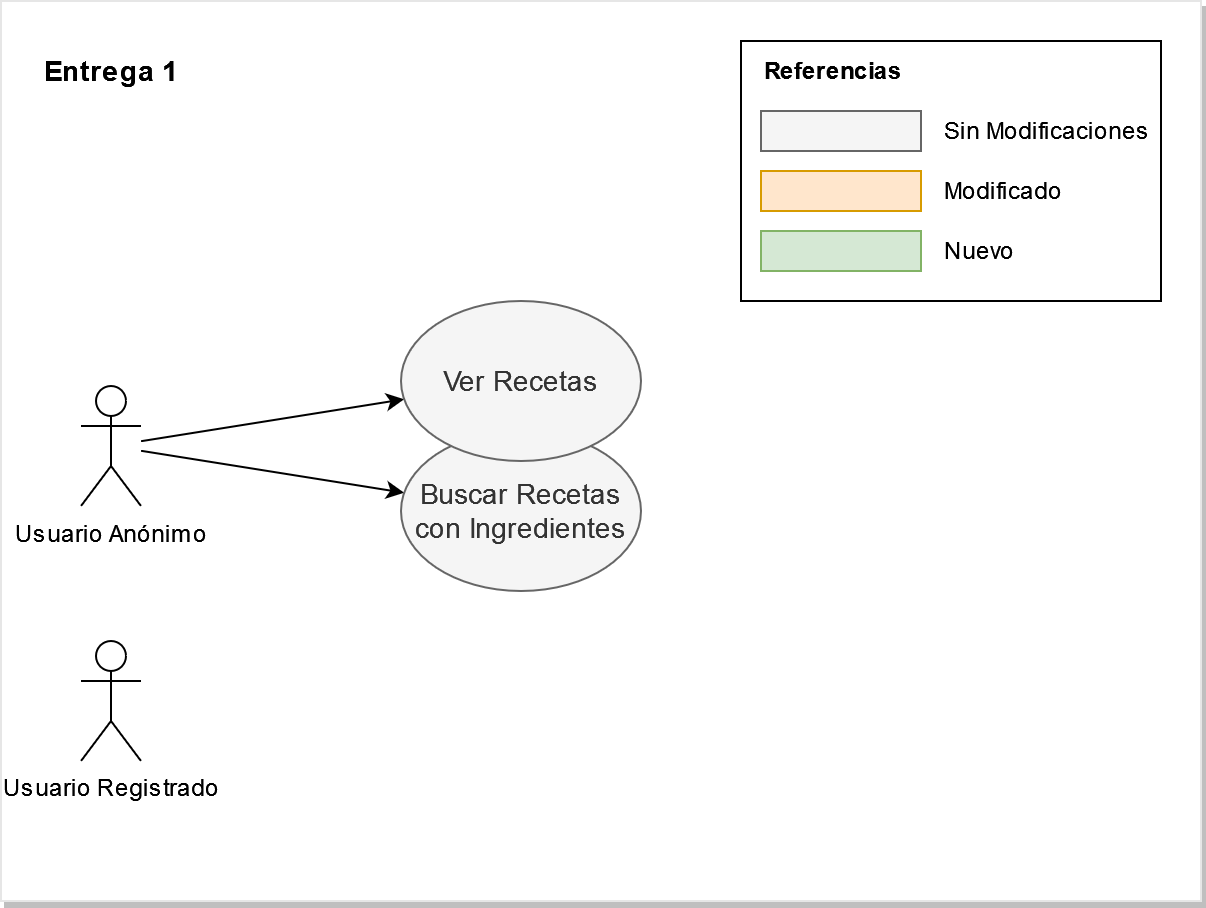

The diagram above was exported from draw.io. Its source (the exported page's mxGraphModel, read from the mxfile embedded in the PNG):
<mxGraphModel dx="1422" dy="780" grid="1" gridSize="10" guides="1" tooltips="1" connect="1" arrows="1" fold="1" page="1" pageScale="1" pageWidth="827" pageHeight="1169" math="0" shadow="0">
  <root>
    <mxCell id="EvsJLosyHf748WDn1Ue6-0" />
    <mxCell id="EvsJLosyHf748WDn1Ue6-1" parent="EvsJLosyHf748WDn1Ue6-0" />
    <mxCell id="wZQ_Mwpd7q8OXCR6tNrf-0" value="" style="rounded=0;whiteSpace=wrap;html=1;fontSize=14;align=center;verticalAlign=middle;strokeColor=#E6E6E6;shadow=1;" parent="EvsJLosyHf748WDn1Ue6-1" vertex="1">
      <mxGeometry x="20" y="20" width="600" height="450" as="geometry" />
    </mxCell>
    <mxCell id="EvsJLosyHf748WDn1Ue6-3" style="edgeStyle=none;rounded=0;orthogonalLoop=1;jettySize=auto;html=1;fontSize=14;" parent="EvsJLosyHf748WDn1Ue6-1" source="EvsJLosyHf748WDn1Ue6-5" target="EvsJLosyHf748WDn1Ue6-18" edge="1">
      <mxGeometry relative="1" as="geometry" />
    </mxCell>
    <mxCell id="EvsJLosyHf748WDn1Ue6-4" style="edgeStyle=none;rounded=0;orthogonalLoop=1;jettySize=auto;html=1;fontSize=14;" parent="EvsJLosyHf748WDn1Ue6-1" source="EvsJLosyHf748WDn1Ue6-5" target="EvsJLosyHf748WDn1Ue6-17" edge="1">
      <mxGeometry relative="1" as="geometry" />
    </mxCell>
    <mxCell id="EvsJLosyHf748WDn1Ue6-5" value="Usuario Anónimo" style="shape=umlActor;verticalLabelPosition=bottom;verticalAlign=top;html=1;outlineConnect=0;" parent="EvsJLosyHf748WDn1Ue6-1" vertex="1">
      <mxGeometry x="60" y="212.5" width="30" height="60" as="geometry" />
    </mxCell>
    <mxCell id="EvsJLosyHf748WDn1Ue6-6" value="Usuario Registrado" style="shape=umlActor;verticalLabelPosition=bottom;verticalAlign=top;html=1;outlineConnect=0;" parent="EvsJLosyHf748WDn1Ue6-1" vertex="1">
      <mxGeometry x="60" y="340" width="30" height="60" as="geometry" />
    </mxCell>
    <mxCell id="EvsJLosyHf748WDn1Ue6-7" value="" style="group" parent="EvsJLosyHf748WDn1Ue6-1" vertex="1" connectable="0">
      <mxGeometry x="390" y="40" width="210" height="130" as="geometry" />
    </mxCell>
    <mxCell id="EvsJLosyHf748WDn1Ue6-8" value="" style="rounded=0;whiteSpace=wrap;html=1;align=left;" parent="EvsJLosyHf748WDn1Ue6-7" vertex="1">
      <mxGeometry width="210" height="130" as="geometry" />
    </mxCell>
    <mxCell id="EvsJLosyHf748WDn1Ue6-9" value="Referencias" style="text;html=1;strokeColor=none;fillColor=none;align=left;verticalAlign=middle;whiteSpace=wrap;rounded=0;fontStyle=1" parent="EvsJLosyHf748WDn1Ue6-7" vertex="1">
      <mxGeometry x="10" width="140" height="30" as="geometry" />
    </mxCell>
    <mxCell id="EvsJLosyHf748WDn1Ue6-10" value="" style="rounded=0;whiteSpace=wrap;html=1;fillColor=#f5f5f5;strokeColor=#666666;fontColor=#333333;" parent="EvsJLosyHf748WDn1Ue6-7" vertex="1">
      <mxGeometry x="10" y="35" width="80" height="20" as="geometry" />
    </mxCell>
    <mxCell id="EvsJLosyHf748WDn1Ue6-11" value="" style="rounded=0;whiteSpace=wrap;html=1;fillColor=#ffe6cc;strokeColor=#d79b00;" parent="EvsJLosyHf748WDn1Ue6-7" vertex="1">
      <mxGeometry x="10" y="65" width="80" height="20" as="geometry" />
    </mxCell>
    <mxCell id="EvsJLosyHf748WDn1Ue6-12" value="" style="rounded=0;whiteSpace=wrap;html=1;fillColor=#d5e8d4;strokeColor=#82b366;" parent="EvsJLosyHf748WDn1Ue6-7" vertex="1">
      <mxGeometry x="10" y="95" width="80" height="20" as="geometry" />
    </mxCell>
    <mxCell id="EvsJLosyHf748WDn1Ue6-13" value="Sin Modificaciones" style="text;html=1;strokeColor=none;fillColor=none;align=left;verticalAlign=middle;whiteSpace=wrap;rounded=0;" parent="EvsJLosyHf748WDn1Ue6-7" vertex="1">
      <mxGeometry x="100" y="30" width="110" height="30" as="geometry" />
    </mxCell>
    <mxCell id="EvsJLosyHf748WDn1Ue6-14" value="Modificado" style="text;html=1;strokeColor=none;fillColor=none;align=left;verticalAlign=middle;whiteSpace=wrap;rounded=0;" parent="EvsJLosyHf748WDn1Ue6-7" vertex="1">
      <mxGeometry x="100" y="60" width="110" height="30" as="geometry" />
    </mxCell>
    <mxCell id="EvsJLosyHf748WDn1Ue6-15" value="Nuevo" style="text;html=1;strokeColor=none;fillColor=none;align=left;verticalAlign=middle;whiteSpace=wrap;rounded=0;" parent="EvsJLosyHf748WDn1Ue6-7" vertex="1">
      <mxGeometry x="100" y="90" width="110" height="30" as="geometry" />
    </mxCell>
    <mxCell id="EvsJLosyHf748WDn1Ue6-16" value="&lt;div&gt;Entrega 1&lt;/div&gt;" style="text;whiteSpace=wrap;html=1;fontStyle=1;fontSize=14;" parent="EvsJLosyHf748WDn1Ue6-1" vertex="1">
      <mxGeometry x="40" y="40" width="200" height="30" as="geometry" />
    </mxCell>
    <mxCell id="EvsJLosyHf748WDn1Ue6-17" value="Buscar Recetas con Ingredientes" style="ellipse;whiteSpace=wrap;html=1;fontSize=14;align=center;verticalAlign=middle;fillColor=#f5f5f5;strokeColor=#666666;fontColor=#333333;" parent="EvsJLosyHf748WDn1Ue6-1" vertex="1">
      <mxGeometry x="220" y="235" width="120" height="80" as="geometry" />
    </mxCell>
    <mxCell id="EvsJLosyHf748WDn1Ue6-18" value="Ver Recetas" style="ellipse;whiteSpace=wrap;html=1;fontSize=14;align=center;verticalAlign=middle;fillColor=#f5f5f5;strokeColor=#666666;fontColor=#333333;" parent="EvsJLosyHf748WDn1Ue6-1" vertex="1">
      <mxGeometry x="220" y="170" width="120" height="80" as="geometry" />
    </mxCell>
  </root>
</mxGraphModel>